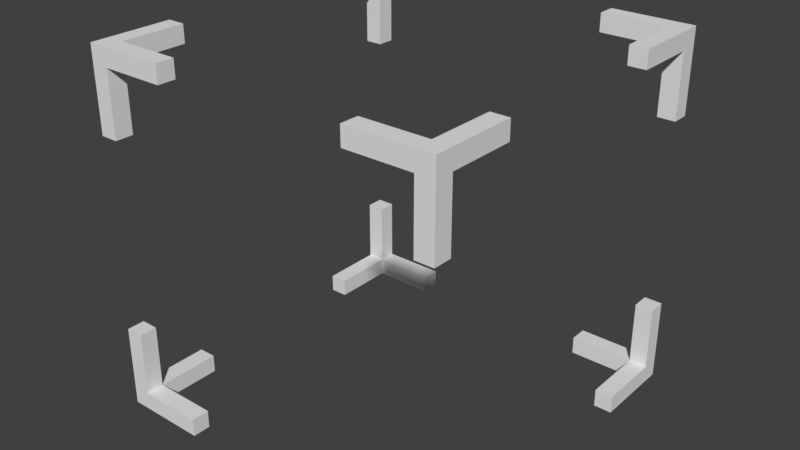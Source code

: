 # Source: Selection.blend  (saved by Blender 2.78.0; exported with 4.5.12 LTS)
import bpy
from mathutils import Matrix  # noqa: F401  (used for matrix-valued properties, if any)

bpy.ops.wm.read_factory_settings(use_empty=True)
scene = bpy.context.scene
scene.name = 'Scene'

# ---- collections
col_collection_1 = bpy.data.collections.new('Collection 1'); scene.collection.children.link(col_collection_1)

# ---- world
world_world = bpy.data.worlds.new('World'); scene.world = world_world
world_world.color = (0.05088, 0.05088, 0.05088)
world_world.use_sun_shadow = False
world_world.sun_shadow_jitter_overblur = 0.0
world_world.cycles.sampling_method = 'MANUAL'

# ---- meshes
me_cube = bpy.data.meshes.new('Cube')
me_cube.from_pydata([(0.5, -0.27, 0.5), (0.45, -0.45, -0.27), (0.27, -0.45, -0.45), (-0.45, 0.27, 0.5), (0.5, 0.5, -0.5), (0.45, -0.27, -0.45), (0.45, -0.45, 0.5), (-0.27, 0.45, 0.5), (0.45, -0.5, 0.45), (0.45, 0.5, -0.45), (-0.27, 0.5, 0.45), (-0.45, 0.5, 0.27), (0.45, 0.45, -0.5), (0.5, -0.45, 0.45), (0.5, -0.5, 0.5), (0.45, -0.45, -0.45), (0.5, -0.45, -0.27), (-0.5, -0.27, 0.5), (-0.27, -0.5, 0.5), (0.5, 0.45, -0.45), (-0.5, -0.5, 0.27), (-0.45, -0.27, 0.5), (-0.27, -0.45, 0.5), (-0.27, -0.5, 0.45), (-0.5, 0.27, 0.5), (-0.27, 0.5, 0.5), (0.5, -0.27, -0.45), (0.45, -0.5, -0.27), (-0.5, 0.5, 0.27), (-0.45, -0.5, 0.27), (-0.5, -0.27, 0.45), (-0.5, 0.45, 0.45), (0.5, 0.5, -0.27), (0.27, 0.5, -0.5), (-0.5, -0.45, 0.27), (-0.45, -0.45, 0.45), (-0.45, 0.45, 0.5), (0.5, 0.27, -0.5), (-0.45, 0.5, 0.45), (0.27, -0.5, -0.45), (0.27, -0.45, -0.5), (-0.45, -0.27, 0.45), (0.45, -0.27, -0.5), (0.5, -0.5, -0.27), (-0.5, 0.5, 0.5), (-0.27, -0.45, 0.45), (-0.45, -0.45, 0.27), (0.27, -0.45, 0.45), (-0.45, 0.27, -0.45), (-0.45, 0.45, -0.27), (0.27, -0.5, -0.5), (0.5, -0.27, -0.5), (-0.27, 0.45, -0.45), (-0.45, 0.45, -0.45), (-0.45, 0.27, -0.5), (-0.27, 0.45, -0.5), (0.45, 0.5, -0.27), (0.27, 0.5, -0.45), (0.27, 0.45, -0.5), (-0.5, 0.27, -0.45), (-0.5, 0.45, -0.27), (0.45, 0.27, -0.5), (-0.45, 0.5, -0.27), (-0.27, 0.5, -0.45), (0.5, -0.45, -0.45), (0.45, -0.5, -0.45), (0.45, -0.45, -0.5), (0.5, -0.5, -0.5), (-0.5, 0.27, -0.5), (-0.5, 0.5, -0.27), (-0.27, 0.5, -0.5), (-0.45, 0.45, -0.5), (0.5, 0.45, -0.27), (0.5, 0.27, -0.45), (-0.5, 0.45, -0.45), (-0.45, 0.5, -0.45), (-0.5, 0.5, -0.5), (0.45, 0.45, -0.45), (0.45, 0.45, -0.27), (0.27, 0.45, -0.45), (0.45, 0.27, -0.45), (-0.5, -0.45, 0.45), (-0.45, -0.5, 0.45), (0.5, -0.5, 0.27), (-0.45, -0.45, 0.5), (-0.5, -0.5, 0.5), (0.27, -0.5, 0.5), (0.5, -0.27, 0.45), (0.5, -0.45, 0.27), (0.45, -0.5, 0.27), (0.27, -0.5, 0.45), (0.45, -0.27, 0.5), (0.27, -0.45, 0.5), (0.45, -0.45, 0.45), (-0.5, 0.45, 0.27), (-0.5, 0.27, 0.45), (0.45, -0.27, 0.45), (0.45, -0.45, 0.27), (-0.45, 0.45, 0.45), (-0.45, 0.45, 0.27), (-0.27, 0.45, 0.45), (-0.45, 0.27, 0.45), (-0.27, -0.45, -0.45), (-0.45, -0.45, -0.27), (0.5, 0.27, 0.45), (-0.45, -0.27, -0.45), (0.5, 0.45, 0.27), (0.45, 0.5, 0.27), (0.27, 0.5, 0.45), (-0.45, -0.45, -0.45), (-0.27, -0.45, -0.5), (0.5, 0.27, 0.5), (0.5, 0.5, 0.27), (-0.45, -0.27, -0.5), (-0.27, -0.5, -0.45), (0.27, 0.5, 0.5), (0.45, 0.45, 0.5), (0.5, 0.45, 0.45), (0.45, 0.5, 0.45), (-0.45, -0.5, -0.27), (-0.5, -0.45, -0.27), (-0.5, -0.27, -0.45), (-0.27, -0.5, -0.5), (0.5, 0.5, 0.5), (-0.5, -0.5, -0.27), (-0.5, -0.27, -0.5), (-0.45, -0.45, -0.5), (-0.45, -0.5, -0.45), (-0.5, -0.45, -0.45), (-0.5, -0.5, -0.5), (0.27, 0.45, 0.5), (0.45, 0.27, 0.5), (0.45, 0.45, 0.45), (0.27, 0.45, 0.45), (0.45, 0.45, 0.27), (0.45, 0.27, 0.45)], [], [(54, 71, 53, 48), (43, 67, 64, 16), (68, 54, 48, 59), (62, 69, 60, 49), (63, 75, 53, 52), (32, 4, 9, 56), (75, 62, 49, 53), (70, 63, 52, 55), (33, 4, 12, 58), (67, 51, 26, 64), (50, 67, 65, 39), (76, 69, 62, 75), (76, 68, 59, 74), (37, 4, 19, 73), (76, 70, 55, 71), (4, 32, 72, 19), (68, 76, 71, 54), (69, 76, 74, 60), (70, 76, 75, 63), (67, 43, 27, 65), (67, 50, 40, 66), (39, 65, 15, 2), (65, 27, 1, 15), (4, 37, 61, 12), (64, 26, 5, 15), (16, 64, 15, 1), (4, 33, 57, 9), (43, 16, 1, 27), (40, 50, 39, 2), (42, 66, 15, 5), (51, 42, 5, 26), (66, 40, 2, 15), (51, 67, 66, 42), (32, 56, 78, 72), (9, 57, 79, 77), (56, 9, 77, 78), (57, 33, 58, 79), (37, 73, 80, 61), (73, 19, 77, 80), (19, 72, 78, 77), (12, 61, 80, 77), (58, 12, 77, 79), (71, 55, 52, 53), (74, 59, 48, 53), (60, 74, 53, 49), (20, 85, 81, 34), (28, 44, 38, 11), (25, 44, 36, 7), (0, 14, 13, 87), (13, 88, 97, 93), (0, 87, 96, 91), (85, 17, 30, 81), (87, 13, 93, 96), (88, 83, 89, 97), (18, 85, 82, 23), (86, 92, 47, 90), (92, 6, 93, 47), (6, 91, 96, 93), (8, 90, 47, 93), (89, 8, 93, 97), (24, 44, 31, 95), (14, 83, 88, 13), (14, 86, 90, 8), (44, 28, 94, 31), (83, 14, 8, 89), (14, 0, 91, 6), (86, 14, 6, 92), (85, 20, 29, 82), (85, 18, 22, 84), (23, 82, 35, 45), (82, 29, 46, 35), (44, 24, 3, 36), (81, 30, 41, 35), (34, 81, 35, 46), (44, 25, 10, 38), (20, 34, 46, 29), (22, 18, 23, 45), (21, 84, 35, 41), (17, 21, 41, 30), (84, 22, 45, 35), (17, 85, 84, 21), (28, 11, 99, 94), (38, 10, 100, 98), (11, 38, 98, 99), (10, 25, 7, 100), (24, 95, 101, 3), (95, 31, 98, 101), (31, 94, 99, 98), (36, 3, 101, 98), (7, 36, 98, 100), (122, 129, 126, 110), (129, 125, 113, 126), (124, 129, 127, 119), (129, 122, 114, 127), (129, 124, 120, 128), (119, 127, 109, 103), (127, 114, 102, 109), (126, 113, 105, 109), (110, 126, 109, 102), (122, 110, 102, 114), (120, 124, 119, 103), (121, 128, 109, 105), (125, 121, 105, 113), (128, 120, 103, 109), (125, 129, 128, 121), (115, 123, 118, 108), (112, 123, 117, 106), (111, 123, 116, 131), (123, 115, 130, 116), (123, 111, 104, 117), (123, 112, 107, 118), (115, 108, 133, 130), (118, 107, 134, 132), (108, 118, 132, 133), (107, 112, 106, 134), (111, 131, 135, 104), (131, 116, 132, 135), (116, 130, 133, 132), (117, 104, 135, 132), (106, 117, 132, 134)])
me_cube.use_remesh_preserve_volume = False
me_cube.use_remesh_preserve_attributes = False
me_cube.use_mirror_vertex_groups = False
me_cube.update()

# ---- objects
ob_selector = bpy.data.objects.new('Selector', me_cube)

# ---- transforms, parenting, visibility, modifiers, constraints
ob_selector.location = (0.0, 0.0, 0.0)
ob_selector.rotation_euler = (1.571, -0.0, 0.0)
ob_selector.lineart.crease_threshold = 0.0

# ---- collection membership
col_collection_1.objects.link(ob_selector)

# ---- scene / render settings (as saved in the file)
scene.frame_start = 1; scene.frame_end = 250; scene.frame_set(1)
scene.render.engine = 'BLENDER_EEVEE_NEXT'
scene.render.resolution_percentage = 50
scene.render.dither_intensity = 0.0
scene.cycles.use_denoising = False
scene.cycles.samples = 128
scene.cycles.sampling_pattern = 'TABULATED_SOBOL'
scene.cycles.light_sampling_threshold = 0.0
scene.cycles.use_adaptive_sampling = False
scene.cycles.use_light_tree = False
scene.cycles.blur_glossy = 0.0
scene.cycles.sample_clamp_indirect = 0.0
scene.view_settings.view_transform = 'Standard'
bpy.context.view_layer.update()

# ---- added for rendering (the .blend has no active camera and no usable light): camera, sun
cam_auto = bpy.data.cameras.new('AutoCamera')
cam_auto.lens = 50.0
cam_auto.sensor_width = 36.0
cam_auto.clip_end = 1000.0
ob_auto_camera = bpy.data.objects.new('AutoCamera', cam_auto)
scene.collection.objects.link(ob_auto_camera)
ob_auto_camera.location = (1.60254, -1.92304, 1.28203)
ob_auto_camera.rotation_euler = (1.09748, -7.21219e-08, 0.694738)
scene.camera = ob_auto_camera
light_auto_sun = bpy.data.lights.new('AutoSun', 'SUN')
light_auto_sun.energy = 3.0
light_auto_sun.angle = 0.0523599
ob_auto_sun = bpy.data.objects.new('AutoSun', light_auto_sun)
scene.collection.objects.link(ob_auto_sun)
ob_auto_sun.rotation_euler = (0.872665, 0.174533, 0.523599)
bpy.context.view_layer.update()
